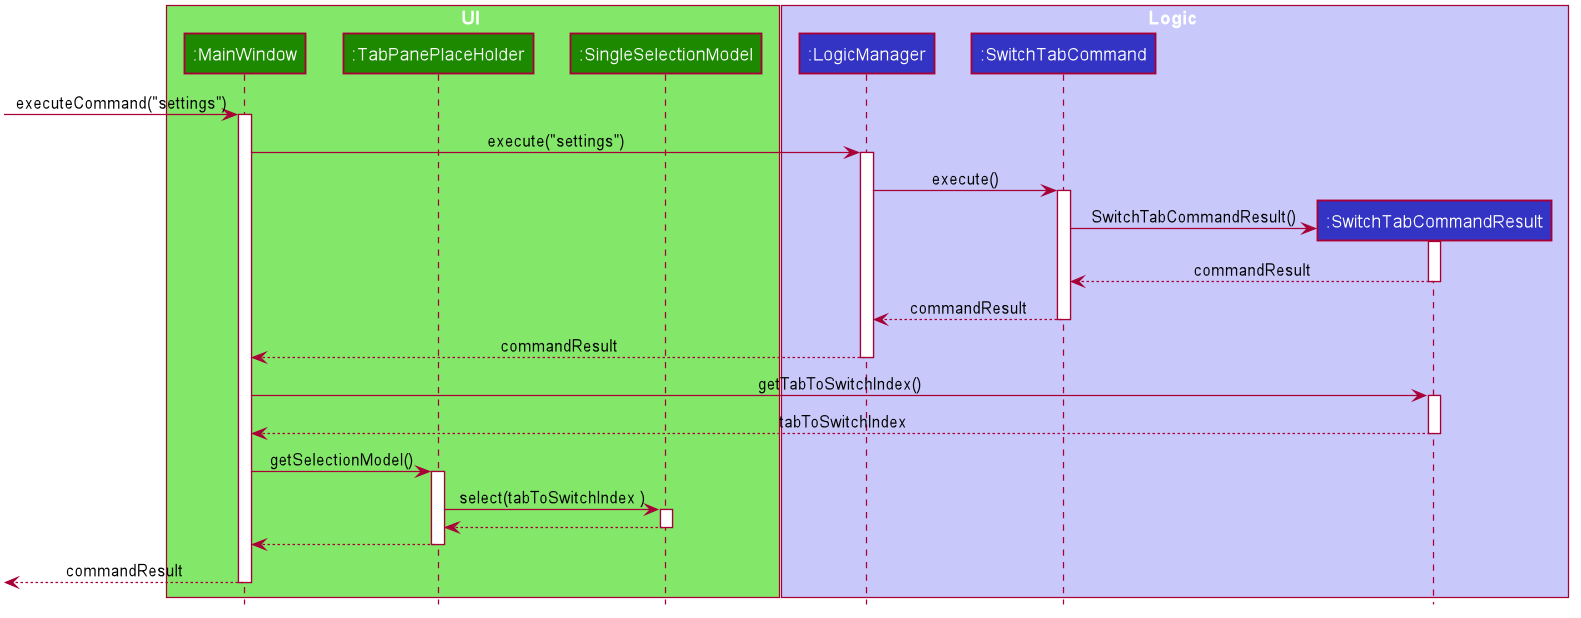

The diagram above was rendered by PlantUML. Its source (embedded in the PNG):
@startuml








skinparam BackgroundColor #FFFFFFF

skinparam Shadowing false

skinparam Class {
    FontColor #FFFFFF
    BorderThickness 1
    BorderColor #FFFFFF
    StereotypeFontColor #FFFFFF
    FontName Arial
}

skinparam Actor {
    BorderColor #000000
    Color #000000
    FontName Arial
}

skinparam Sequence {
    MessageAlign center
    BoxFontSize 15
    BoxPadding 0
    BoxFontColor #FFFFFF
    FontName Arial
}

skinparam Participant {
    FontColor #FFFFFFF
    Padding 20
}

skinparam MinClassWidth 50
skinparam ParticipantPadding 10
skinparam Shadowing false
skinparam DefaultTextAlignment center
skinparam packageStyle Rectangle

hide footbox
hide members
hide circle

box UI #83E769
participant ":MainWindow" as MainWindow #1D8900
participant ":TabPanePlaceHolder" as TabPanePlaceHolder #1D8900
participant ":SingleSelectionModel" as SingleSelectionModel #1D8900
end box

box Logic #C8C8FA
participant ":LogicManager" as LogicManager #3333C4
participant ":SwitchTabCommand" as SwitchTabCommand #3333C4
participant ":SwitchTabCommandResult" as SwitchTabCommandResult #3333C4
end box

[-> MainWindow : executeCommand("settings")
activate MainWindow

MainWindow -> LogicManager :  execute("settings")
activate LogicManager

LogicManager -> SwitchTabCommand :  execute()
activate SwitchTabCommand

create SwitchTabCommandResult
SwitchTabCommand -> SwitchTabCommandResult :  SwitchTabCommandResult()
activate SwitchTabCommandResult

SwitchTabCommandResult --> SwitchTabCommand : commandResult
deactivate SwitchTabCommandResult

SwitchTabCommand --> LogicManager : commandResult
deactivate SwitchTabCommand

LogicManager --> MainWindow : commandResult
deactivate LogicManager

MainWindow -> SwitchTabCommandResult :  getTabToSwitchIndex()
activate SwitchTabCommandResult

SwitchTabCommandResult --> MainWindow :  tabToSwitchIndex
deactivate SwitchTabCommandResult

MainWindow -> TabPanePlaceHolder :  getSelectionModel()
activate TabPanePlaceHolder

TabPanePlaceHolder -> SingleSelectionModel :  select(tabToSwitchIndex )
activate SingleSelectionModel

SingleSelectionModel --> TabPanePlaceHolder :
deactivate SingleSelectionModel

TabPanePlaceHolder --> MainWindow :
deactivate TabPanePlaceHolder


[<--MainWindow: commandResult
deactivate MainWindow
@enduml